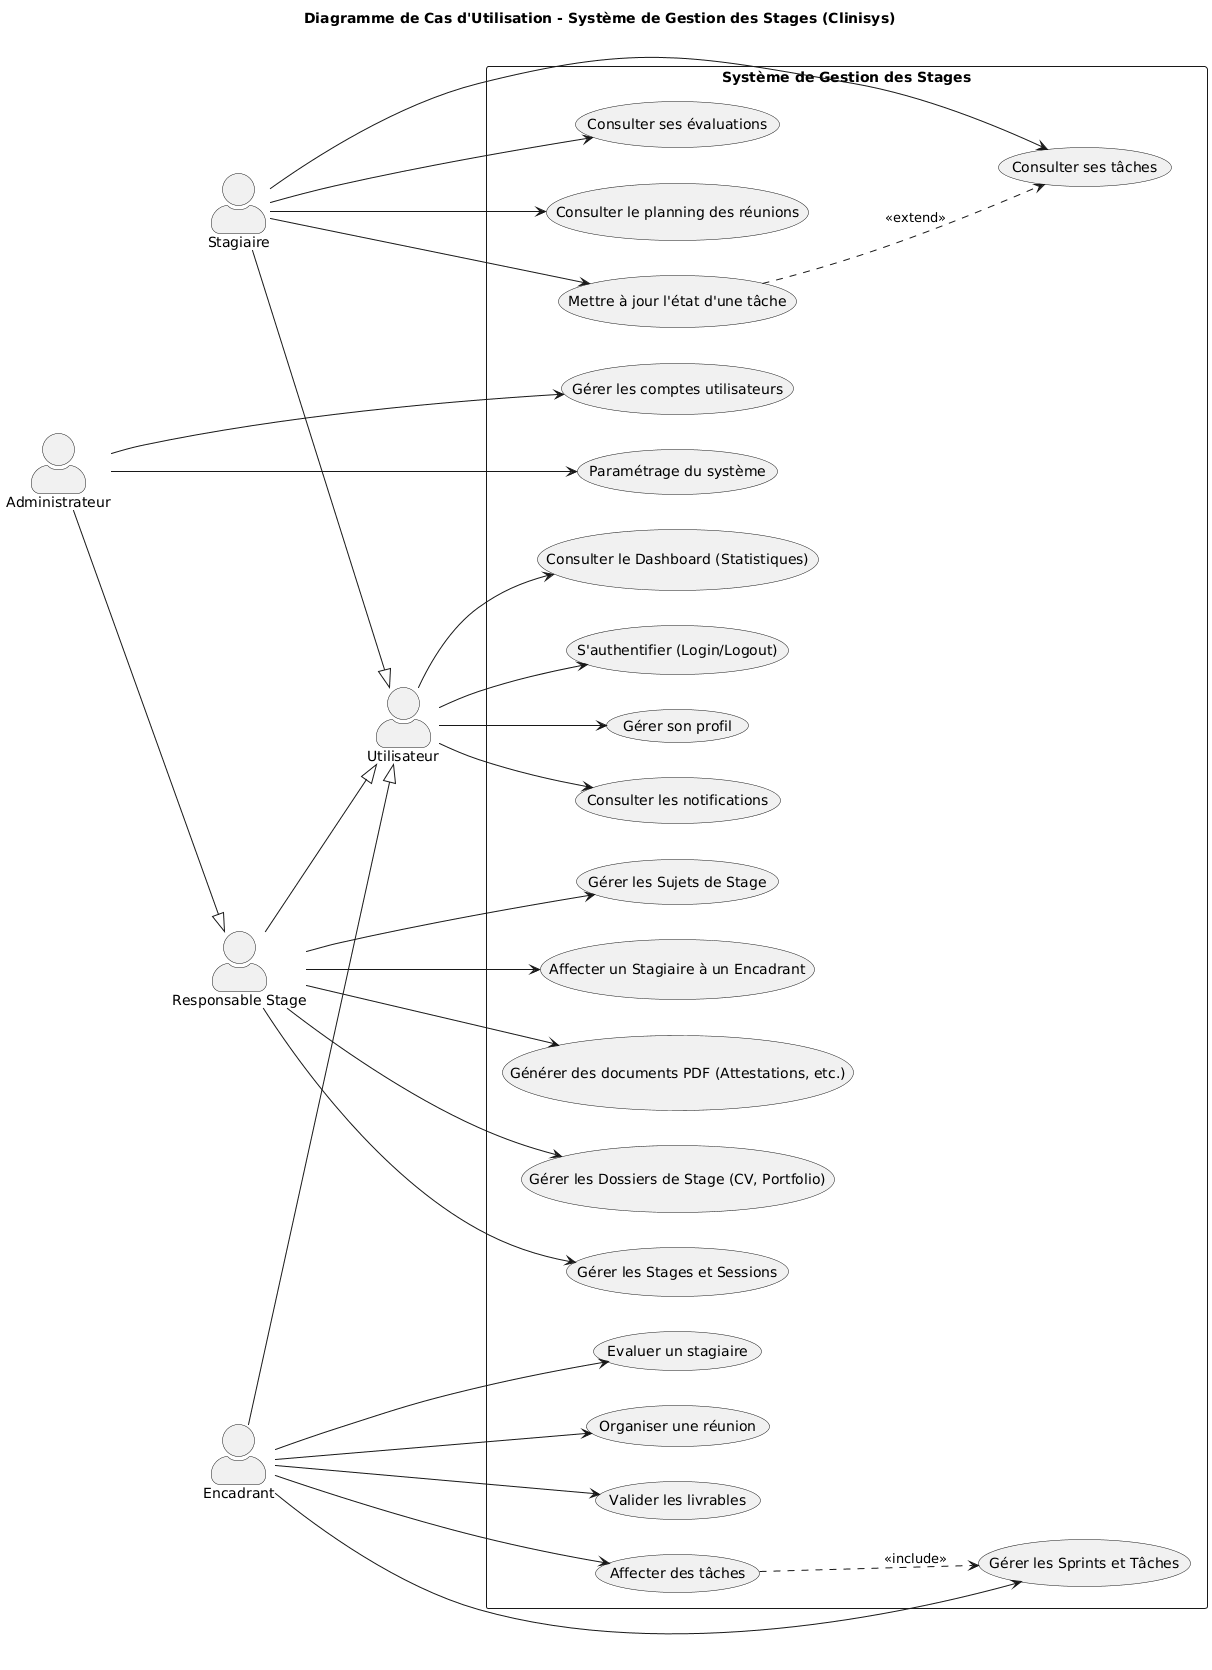

The diagram above was rendered by PlantUML. Its source (embedded in the PNG):
@startuml
skinparam actorStyle awesome
left to right direction
skinparam packageStyle rectangle

title Diagramme de Cas d'Utilisation - Système de Gestion des Stages (Clinisys)

actor "Utilisateur" as U
actor "Stagiaire" as ST
actor "Encadrant" as EN
actor "Responsable Stage" as RS
actor "Administrateur" as AD

' Héritage des rôles
ST --|> U
EN --|> U
RS --|> U
AD --|> RS

package "Système de Gestion des Stages" {
    
    ' Cas d'utilisation communs
    usecase "S'authentifier (Login/Logout)" as UC_Auth
    usecase "Gérer son profil" as UC_Profil
    usecase "Consulter les notifications" as UC_Notif
    usecase "Consulter le Dashboard (Statistiques)" as UC_Dash

    ' Fonctionnalités Stagiaire
    usecase "Consulter ses tâches" as UC_ST_Taches
    usecase "Mettre à jour l'état d'une tâche" as UC_ST_UpdateTache
    usecase "Consulter ses évaluations" as UC_ST_Eval
    usecase "Consulter le planning des réunions" as UC_ST_Reunion

    ' Fonctionnalités Encadrant
    usecase "Gérer les Sprints et Tâches" as UC_EN_Sprint
    usecase "Affecter des tâches" as UC_EN_Assign
    usecase "Evaluer un stagiaire" as UC_EN_Eval
    usecase "Organiser une réunion" as UC_EN_Reunion
    usecase "Valider les livrables" as UC_EN_Valid

    ' Fonctionnalités Responsable Stage
    usecase "Gérer les Dossiers de Stage (CV, Portfolio)" as UC_RS_Dossier
    usecase "Gérer les Stages et Sessions" as UC_RS_Stage
    usecase "Gérer les Sujets de Stage" as UC_RS_Sujet
    usecase "Affecter un Stagiaire à un Encadrant" as UC_RS_Affect
    usecase "Générer des documents PDF (Attestations, etc.)" as UC_RS_PDF

    ' Fonctionnalités Administrateur
    usecase "Gérer les comptes utilisateurs" as UC_AD_Users
    usecase "Paramétrage du système" as UC_AD_Config
}

' Relations Acteurs -> Cas d'utilisation
U --> UC_Auth
U --> UC_Profil
U --> UC_Notif
U --> UC_Dash

ST --> UC_ST_Taches
ST --> UC_ST_UpdateTache
ST --> UC_ST_Eval
ST --> UC_ST_Reunion

EN --> UC_EN_Sprint
EN --> UC_EN_Assign
EN --> UC_EN_Eval
EN --> UC_EN_Reunion
EN --> UC_EN_Valid

RS --> UC_RS_Dossier
RS --> UC_RS_Stage
RS --> UC_RS_Sujet
RS --> UC_RS_Affect
RS --> UC_RS_PDF

AD --> UC_AD_Users
AD --> UC_AD_Config

' Inclusions / Extensions (Optionnel pour la clarté)
UC_ST_UpdateTache ..> UC_ST_Taches : <<extend>>
UC_EN_Assign ..> UC_EN_Sprint : <<include>>
@enduml